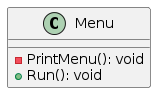

The diagram above was rendered by PlantUML. Its source (embedded in the PNG):
@startuml
class Menu
{
    - PrintMenu(): void
    + Run(): void
}
@enduml